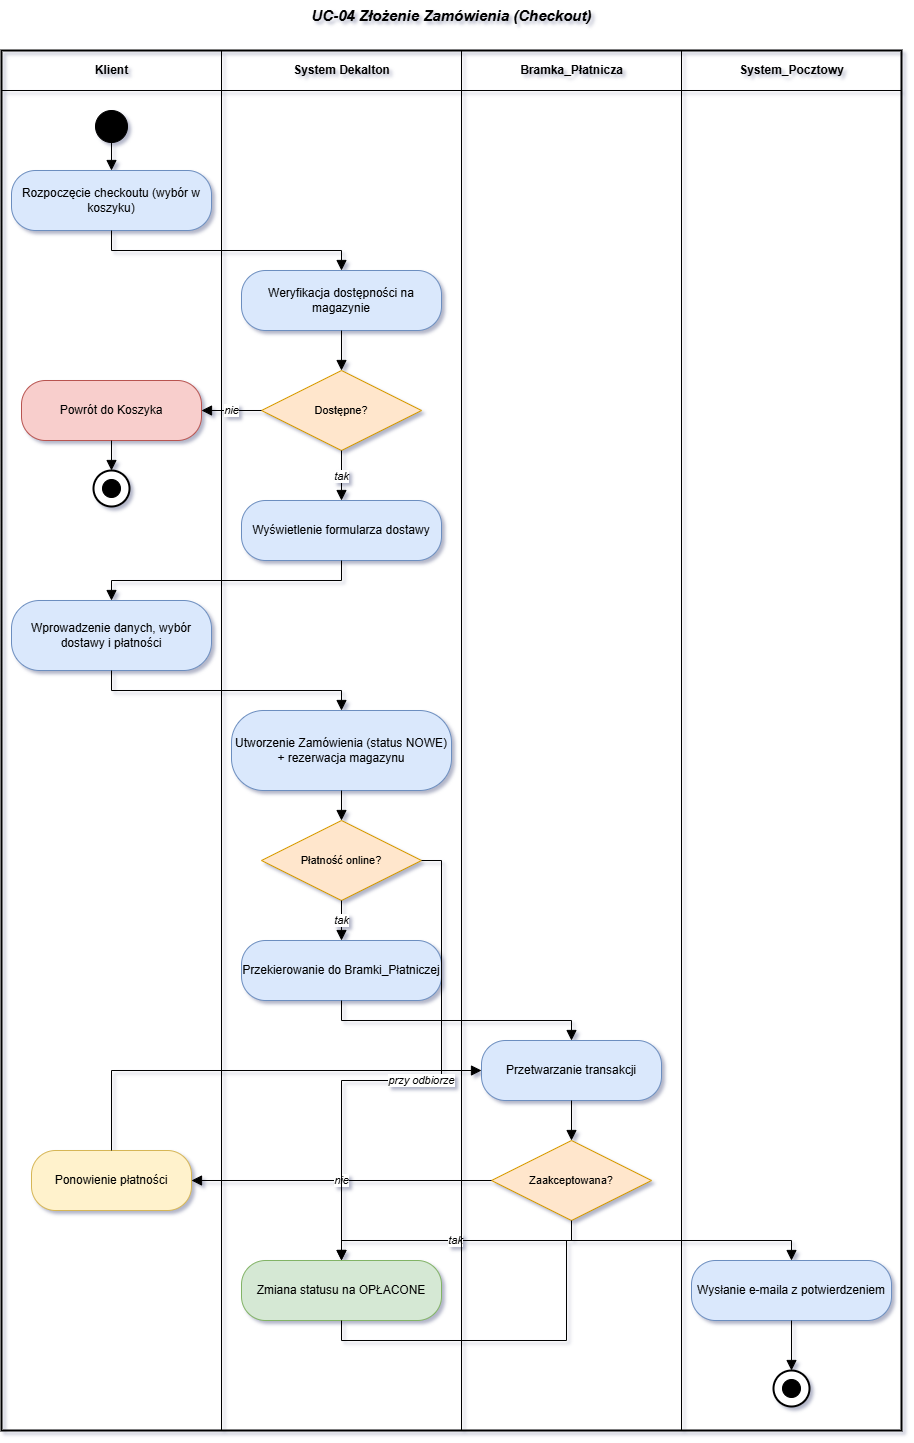

The diagram above was exported from draw.io. Its source (the exported page's mxGraphModel, read from the mxfile embedded in the PNG):
<mxGraphModel dx="3728" dy="1486" grid="1" gridSize="10" guides="1" tooltips="1" connect="1" arrows="1" fold="1" page="1" pageScale="1" pageWidth="900" pageHeight="1540" math="0" shadow="0">
  <root>
    <mxCell id="0" />
    <mxCell id="1" parent="0" />
    <mxCell id="d11" parent="1" style="ellipse;fillColor=#000000;strokeColor=#000000;" value="" vertex="1">
      <mxGeometry height="32" width="32" x="94" y="140" as="geometry" />
    </mxCell>
    <mxCell id="d12" parent="1" style="rounded=1;arcSize=40;whiteSpace=wrap;html=1;fillColor=#DAE8FC;strokeColor=#6C8EBF;fontSize=12;align=center;" value="Rozpoczęcie checkoutu (wybór w koszyku)" vertex="1">
      <mxGeometry height="60" width="200" x="10" y="200" as="geometry" />
    </mxCell>
    <mxCell id="d13" parent="1" style="rounded=1;arcSize=40;whiteSpace=wrap;html=1;fillColor=#DAE8FC;strokeColor=#6C8EBF;fontSize=12;align=center;" value="Weryfikacja dostępności na magazynie" vertex="1">
      <mxGeometry height="60" width="200" x="240" y="300" as="geometry" />
    </mxCell>
    <mxCell id="d14" parent="1" style="rhombus;whiteSpace=wrap;html=1;fillColor=#FFE6CC;strokeColor=#D79B00;fontSize=11;align=center;" value="Dostępne?" vertex="1">
      <mxGeometry height="80" width="160" x="260" y="400" as="geometry" />
    </mxCell>
    <mxCell id="d15" parent="1" style="rounded=1;arcSize=40;whiteSpace=wrap;html=1;fillColor=#F8CECC;strokeColor=#B85450;fontSize=12;align=center;" value="Powrót do Koszyka" vertex="1">
      <mxGeometry height="60" width="180" x="20" y="410" as="geometry" />
    </mxCell>
    <mxCell id="d16" parent="1" style="rounded=1;arcSize=40;whiteSpace=wrap;html=1;fillColor=#DAE8FC;strokeColor=#6C8EBF;fontSize=12;align=center;" value="Wyświetlenie formularza dostawy" vertex="1">
      <mxGeometry height="60" width="200" x="240" y="530" as="geometry" />
    </mxCell>
    <mxCell id="d17" parent="1" style="rounded=1;arcSize=40;whiteSpace=wrap;html=1;fillColor=#DAE8FC;strokeColor=#6C8EBF;fontSize=12;align=center;" value="Wprowadzenie danych, wybór dostawy i płatności" vertex="1">
      <mxGeometry height="70" width="200" x="10" y="630" as="geometry" />
    </mxCell>
    <mxCell id="d18" parent="1" style="rounded=1;arcSize=40;whiteSpace=wrap;html=1;fillColor=#DAE8FC;strokeColor=#6C8EBF;fontSize=12;align=center;" value="Utworzenie Zamówienia (status NOWE) + rezerwacja magazynu" vertex="1">
      <mxGeometry height="80" width="220" x="230" y="740" as="geometry" />
    </mxCell>
    <mxCell id="d19" parent="1" style="rhombus;whiteSpace=wrap;html=1;fillColor=#FFE6CC;strokeColor=#D79B00;fontSize=11;align=center;" value="Płatność online?" vertex="1">
      <mxGeometry height="80" width="160" x="260" y="850" as="geometry" />
    </mxCell>
    <mxCell id="d110" parent="1" style="rounded=1;arcSize=40;whiteSpace=wrap;html=1;fillColor=#DAE8FC;strokeColor=#6C8EBF;fontSize=12;align=center;" value="Przekierowanie do Bramki_Płatniczej" vertex="1">
      <mxGeometry height="60" width="200" x="240" y="970" as="geometry" />
    </mxCell>
    <mxCell id="d111" parent="1" style="rounded=1;arcSize=40;whiteSpace=wrap;html=1;fillColor=#DAE8FC;strokeColor=#6C8EBF;fontSize=12;align=center;" value="Przetwarzanie transakcji" vertex="1">
      <mxGeometry height="60" width="180" x="480" y="1070" as="geometry" />
    </mxCell>
    <mxCell id="d112" parent="1" style="rhombus;whiteSpace=wrap;html=1;fillColor=#FFE6CC;strokeColor=#D79B00;fontSize=11;align=center;" value="Zaakceptowana?" vertex="1">
      <mxGeometry height="80" width="160" x="490" y="1170" as="geometry" />
    </mxCell>
    <mxCell id="d113" parent="1" style="rounded=1;arcSize=40;whiteSpace=wrap;html=1;fillColor=#FFF2CC;strokeColor=#D6B656;fontSize=12;align=center;" value="Ponowienie płatności" vertex="1">
      <mxGeometry height="60" width="160" x="30" y="1180" as="geometry" />
    </mxCell>
    <mxCell id="d114" parent="1" style="rounded=1;arcSize=40;whiteSpace=wrap;html=1;fillColor=#D5E8D4;strokeColor=#82B366;fontSize=12;align=center;" value="Zmiana statusu na OPŁACONE" vertex="1">
      <mxGeometry height="60" width="200" x="240" y="1290" as="geometry" />
    </mxCell>
    <mxCell id="d115" parent="1" style="rounded=1;arcSize=40;whiteSpace=wrap;html=1;fillColor=#DAE8FC;strokeColor=#6C8EBF;fontSize=12;align=center;" value="Wysłanie e-maila z potwierdzeniem" vertex="1">
      <mxGeometry height="60" width="200" x="690" y="1290" as="geometry" />
    </mxCell>
    <mxCell id="d116" parent="1" style="ellipse;fillColor=#FFFFFF;strokeColor=#000000;strokeWidth=2;" value="" vertex="1">
      <mxGeometry height="36" width="36" x="772" y="1400" as="geometry" />
    </mxCell>
    <mxCell id="d116_inner" parent="1" style="ellipse;fillColor=#000000;strokeColor=#000000;" value="" vertex="1">
      <mxGeometry height="18" width="18" x="781" y="1409" as="geometry" />
    </mxCell>
    <mxCell id="d117" parent="1" style="ellipse;fillColor=#FFFFFF;strokeColor=#000000;strokeWidth=2;" value="" vertex="1">
      <mxGeometry height="36" width="36" x="92" y="500" as="geometry" />
    </mxCell>
    <mxCell id="d117_inner" parent="1" style="ellipse;fillColor=#000000;strokeColor=#000000;" value="" vertex="1">
      <mxGeometry height="18" width="18" x="101" y="509" as="geometry" />
    </mxCell>
    <mxCell id="e18" edge="1" parent="1" source="d11" style="edgeStyle=orthogonalEdgeStyle;rounded=0;orthogonalLoop=1;jettySize=auto;html=1;exitX=0.5;exitY=1;exitDx=0;exitDy=0;entryX=0.5;entryY=0;entryDx=0;entryDy=0;endArrow=block;endFill=1;endSize=8;fontSize=11;fontStyle=2;" target="d12" value="">
      <mxGeometry relative="1" as="geometry" />
    </mxCell>
    <mxCell id="e19" edge="1" parent="1" source="d12" style="edgeStyle=orthogonalEdgeStyle;rounded=0;orthogonalLoop=1;jettySize=auto;html=1;exitX=0.5;exitY=1;exitDx=0;exitDy=0;entryX=0.5;entryY=0;entryDx=0;entryDy=0;endArrow=block;endFill=1;endSize=8;fontSize=11;fontStyle=2;" target="d13" value="">
      <mxGeometry relative="1" as="geometry" />
    </mxCell>
    <mxCell id="e20" edge="1" parent="1" source="d13" style="edgeStyle=orthogonalEdgeStyle;rounded=0;orthogonalLoop=1;jettySize=auto;html=1;exitX=0.5;exitY=1;exitDx=0;exitDy=0;entryX=0.5;entryY=0;entryDx=0;entryDy=0;endArrow=block;endFill=1;endSize=8;fontSize=11;fontStyle=2;" target="d14" value="">
      <mxGeometry relative="1" as="geometry" />
    </mxCell>
    <mxCell id="e21" edge="1" parent="1" source="d14" style="edgeStyle=orthogonalEdgeStyle;rounded=0;orthogonalLoop=1;jettySize=auto;html=1;exitX=0;exitY=0.5;exitDx=0;exitDy=0;entryX=1;entryY=0.5;entryDx=0;entryDy=0;endArrow=block;endFill=1;endSize=8;fontSize=11;fontStyle=2;" target="d15" value="nie">
      <mxGeometry relative="1" as="geometry" />
    </mxCell>
    <mxCell id="e22" edge="1" parent="1" source="d15" style="edgeStyle=orthogonalEdgeStyle;rounded=0;orthogonalLoop=1;jettySize=auto;html=1;exitX=0.5;exitY=1;exitDx=0;exitDy=0;entryX=0.5;entryY=0;entryDx=0;entryDy=0;endArrow=block;endFill=1;endSize=8;fontSize=11;fontStyle=2;" target="d117" value="">
      <mxGeometry relative="1" as="geometry" />
    </mxCell>
    <mxCell id="e23" edge="1" parent="1" source="d14" style="edgeStyle=orthogonalEdgeStyle;rounded=0;orthogonalLoop=1;jettySize=auto;html=1;exitX=0.5;exitY=1;exitDx=0;exitDy=0;entryX=0.5;entryY=0;entryDx=0;entryDy=0;endArrow=block;endFill=1;endSize=8;fontSize=11;fontStyle=2;" target="d16" value="tak">
      <mxGeometry relative="1" as="geometry" />
    </mxCell>
    <mxCell id="e24" edge="1" parent="1" source="d16" style="edgeStyle=orthogonalEdgeStyle;rounded=0;orthogonalLoop=1;jettySize=auto;html=1;exitX=0.5;exitY=1;exitDx=0;exitDy=0;entryX=0.5;entryY=0;entryDx=0;entryDy=0;endArrow=block;endFill=1;endSize=8;fontSize=11;fontStyle=2;" target="d17" value="">
      <mxGeometry relative="1" as="geometry" />
    </mxCell>
    <mxCell id="e25" edge="1" parent="1" source="d17" style="edgeStyle=orthogonalEdgeStyle;rounded=0;orthogonalLoop=1;jettySize=auto;html=1;exitX=0.5;exitY=1;exitDx=0;exitDy=0;entryX=0.5;entryY=0;entryDx=0;entryDy=0;endArrow=block;endFill=1;endSize=8;fontSize=11;fontStyle=2;" target="d18" value="">
      <mxGeometry relative="1" as="geometry" />
    </mxCell>
    <mxCell id="e26" edge="1" parent="1" source="d18" style="edgeStyle=orthogonalEdgeStyle;rounded=0;orthogonalLoop=1;jettySize=auto;html=1;exitX=0.5;exitY=1;exitDx=0;exitDy=0;entryX=0.5;entryY=0;entryDx=0;entryDy=0;endArrow=block;endFill=1;endSize=8;fontSize=11;fontStyle=2;" target="d19" value="">
      <mxGeometry relative="1" as="geometry" />
    </mxCell>
    <mxCell id="e27" edge="1" parent="1" source="d19" style="edgeStyle=orthogonalEdgeStyle;rounded=0;orthogonalLoop=1;jettySize=auto;html=1;exitX=0.5;exitY=1;exitDx=0;exitDy=0;entryX=0.5;entryY=0;entryDx=0;entryDy=0;endArrow=block;endFill=1;endSize=8;fontSize=11;fontStyle=2;" target="d110" value="tak">
      <mxGeometry relative="1" as="geometry" />
    </mxCell>
    <mxCell id="e28" edge="1" parent="1" source="d110" style="edgeStyle=orthogonalEdgeStyle;rounded=0;orthogonalLoop=1;jettySize=auto;html=1;exitX=0.5;exitY=1;exitDx=0;exitDy=0;entryX=0.5;entryY=0;entryDx=0;entryDy=0;endArrow=block;endFill=1;endSize=8;fontSize=11;fontStyle=2;" target="d111" value="">
      <mxGeometry relative="1" as="geometry" />
    </mxCell>
    <mxCell id="e29" edge="1" parent="1" source="d111" style="edgeStyle=orthogonalEdgeStyle;rounded=0;orthogonalLoop=1;jettySize=auto;html=1;exitX=0.5;exitY=1;exitDx=0;exitDy=0;entryX=0.5;entryY=0;entryDx=0;entryDy=0;endArrow=block;endFill=1;endSize=8;fontSize=11;fontStyle=2;" target="d112" value="">
      <mxGeometry relative="1" as="geometry" />
    </mxCell>
    <mxCell id="e30" edge="1" parent="1" source="d112" style="edgeStyle=orthogonalEdgeStyle;rounded=0;orthogonalLoop=1;jettySize=auto;html=1;exitX=0;exitY=0.5;exitDx=0;exitDy=0;entryX=1;entryY=0.5;entryDx=0;entryDy=0;endArrow=block;endFill=1;endSize=8;fontSize=11;fontStyle=2;" target="d113" value="nie">
      <mxGeometry relative="1" as="geometry" />
    </mxCell>
    <mxCell id="e31" edge="1" parent="1" source="d113" style="edgeStyle=orthogonalEdgeStyle;rounded=0;orthogonalLoop=1;jettySize=auto;html=1;exitX=0.5;exitY=0;exitDx=0;exitDy=0;entryX=0;entryY=0.5;entryDx=0;entryDy=0;endArrow=block;endFill=1;endSize=8;fontSize=11;fontStyle=2;" target="d111" value="">
      <mxGeometry relative="1" as="geometry" />
    </mxCell>
    <mxCell id="e32" edge="1" parent="1" source="d112" style="edgeStyle=orthogonalEdgeStyle;rounded=0;orthogonalLoop=1;jettySize=auto;html=1;exitX=0.5;exitY=1;exitDx=0;exitDy=0;entryX=0.5;entryY=0;entryDx=0;entryDy=0;endArrow=block;endFill=1;endSize=8;fontSize=11;fontStyle=2;" target="d114" value="tak">
      <mxGeometry relative="1" as="geometry" />
    </mxCell>
    <mxCell id="e33" edge="1" parent="1" source="d114" style="edgeStyle=orthogonalEdgeStyle;rounded=0;orthogonalLoop=1;jettySize=auto;html=1;exitX=0.5;exitY=1;exitDx=0;exitDy=0;entryX=0.5;entryY=0;entryDx=0;entryDy=0;endArrow=block;endFill=1;endSize=8;fontSize=11;fontStyle=2;" target="d115" value="">
      <mxGeometry relative="1" as="geometry" />
    </mxCell>
    <mxCell id="e34" edge="1" parent="1" source="d19" style="edgeStyle=orthogonalEdgeStyle;rounded=0;orthogonalLoop=1;jettySize=auto;html=1;exitX=1;exitY=0.5;exitDx=0;exitDy=0;entryX=0.5;entryY=0;entryDx=0;entryDy=0;endArrow=block;endFill=1;endSize=8;fontSize=11;fontStyle=2;" target="d114" value="przy odbiorze">
      <mxGeometry relative="1" as="geometry" />
    </mxCell>
    <mxCell id="e35" edge="1" parent="1" source="d115" style="edgeStyle=orthogonalEdgeStyle;rounded=0;orthogonalLoop=1;jettySize=auto;html=1;exitX=0.5;exitY=1;exitDx=0;exitDy=0;entryX=0.5;entryY=0;entryDx=0;entryDy=0;endArrow=block;endFill=1;endSize=8;fontSize=11;fontStyle=2;" target="d116" value="">
      <mxGeometry relative="1" as="geometry" />
    </mxCell>
    <mxCell id="t36" parent="1" style="text;html=1;align=center;verticalAlign=middle;fontSize=15;fontStyle=3;" value="UC-04 Złożenie Zamówienia (Checkout)" vertex="1">
      <mxGeometry height="30" width="900" y="30" as="geometry" />
    </mxCell>
    <mxCell id="h37" parent="1" style="text;html=1;align=center;verticalAlign=middle;fontSize=12;fontStyle=1;" value="Klient" vertex="1">
      <mxGeometry height="40" width="220" y="80" as="geometry" />
    </mxCell>
    <mxCell id="v38" edge="1" parent="1" style="endArrow=none;html=1;strokeColor=#000000;strokeWidth=1;" value="">
      <mxGeometry relative="1" as="geometry">
        <mxPoint x="220" y="80" as="sourcePoint" />
        <mxPoint x="220" y="1460" as="targetPoint" />
      </mxGeometry>
    </mxCell>
    <mxCell id="h39" parent="1" style="text;html=1;align=center;verticalAlign=middle;fontSize=12;fontStyle=1;" value="System Dekalton" vertex="1">
      <mxGeometry height="40" width="240" x="220" y="80" as="geometry" />
    </mxCell>
    <mxCell id="v40" edge="1" parent="1" style="endArrow=none;html=1;strokeColor=#000000;strokeWidth=1;" value="">
      <mxGeometry relative="1" as="geometry">
        <mxPoint x="460" y="80" as="sourcePoint" />
        <mxPoint x="460" y="1460" as="targetPoint" />
      </mxGeometry>
    </mxCell>
    <mxCell id="h41" parent="1" style="text;html=1;align=center;verticalAlign=middle;fontSize=12;fontStyle=1;" value="Bramka_Płatnicza" vertex="1">
      <mxGeometry height="40" width="220" x="460" y="80" as="geometry" />
    </mxCell>
    <mxCell id="v42" edge="1" parent="1" style="endArrow=none;html=1;strokeColor=#000000;strokeWidth=1;" value="">
      <mxGeometry relative="1" as="geometry">
        <mxPoint x="680" y="80" as="sourcePoint" />
        <mxPoint x="680" y="1460" as="targetPoint" />
      </mxGeometry>
    </mxCell>
    <mxCell id="h43" parent="1" style="text;html=1;align=center;verticalAlign=middle;fontSize=12;fontStyle=1;" value="System_Pocztowy" vertex="1">
      <mxGeometry height="40" width="220" x="680" y="80" as="geometry" />
    </mxCell>
    <mxCell id="hrz44" edge="1" parent="1" style="endArrow=none;html=1;strokeColor=#000000;strokeWidth=1;" value="">
      <mxGeometry relative="1" as="geometry">
        <mxPoint y="120" as="sourcePoint" />
        <mxPoint x="900" y="120" as="targetPoint" />
      </mxGeometry>
    </mxCell>
    <mxCell id="frame45" parent="1" style="rounded=0;whiteSpace=wrap;html=1;fillColor=none;strokeColor=#000000;strokeWidth=2;" value="" vertex="1">
      <mxGeometry height="1380" width="900" y="80" as="geometry" />
    </mxCell>
  </root>
</mxGraphModel>